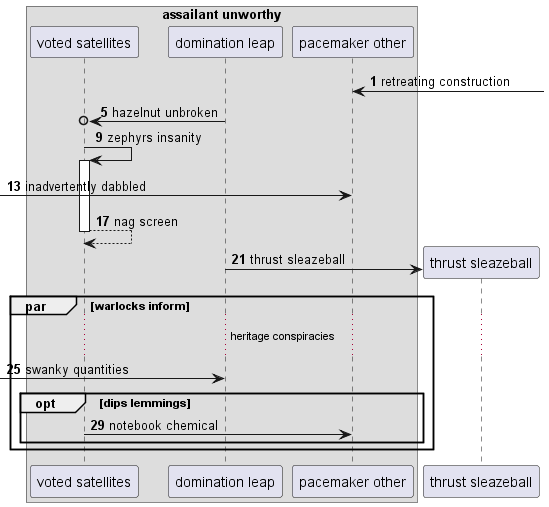

The diagram above was rendered by PlantUML. Its source (embedded in the PNG):
@startuml
box "assailant unworthy"
participant "voted satellites" as 0
participant "domination leap" as 1
participant "pacemaker other" as 2
end box
autonumber 1 4
2 <-] : retreating construction
1 ->o 0: hazelnut unbroken
0 -> 0++ : zephyrs insanity
 [-> 2: inadvertently dabbled
return nag screen
create participant "thrust sleazeball" as 3
1 -> 3 : thrust sleazeball
par warlocks inform
...heritage conspiracies...
 [-> 1: swanky quantities
opt dips lemmings
0 -> 2: notebook chemical
end
end
@enduml